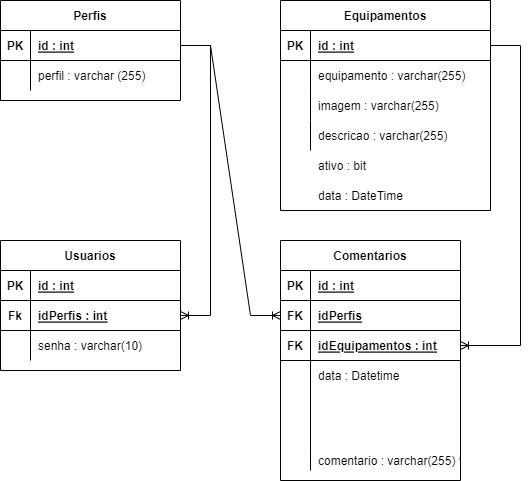

The diagram above was exported from draw.io. Its source (the exported page's mxGraphModel, read from the mxfile embedded in the PNG):
<mxGraphModel dx="1038" dy="579" grid="1" gridSize="10" guides="1" tooltips="1" connect="1" arrows="1" fold="1" page="1" pageScale="1" pageWidth="827" pageHeight="1169" math="0" shadow="0">
  <root>
    <mxCell id="0" />
    <mxCell id="1" parent="0" />
    <mxCell id="YvJuMJFk6nF_jfqenedx-1" value="Comentarios" style="shape=table;startSize=30;container=1;collapsible=1;childLayout=tableLayout;fixedRows=1;rowLines=0;fontStyle=1;align=center;resizeLast=1;" vertex="1" parent="1">
      <mxGeometry x="440" y="400" width="180" height="240" as="geometry" />
    </mxCell>
    <mxCell id="YvJuMJFk6nF_jfqenedx-2" value="" style="shape=tableRow;horizontal=0;startSize=0;swimlaneHead=0;swimlaneBody=0;fillColor=none;collapsible=0;dropTarget=0;points=[[0,0.5],[1,0.5]];portConstraint=eastwest;top=0;left=0;right=0;bottom=1;" vertex="1" parent="YvJuMJFk6nF_jfqenedx-1">
      <mxGeometry y="30" width="180" height="30" as="geometry" />
    </mxCell>
    <mxCell id="YvJuMJFk6nF_jfqenedx-3" value="PK" style="shape=partialRectangle;connectable=0;fillColor=none;top=0;left=0;bottom=0;right=0;fontStyle=1;overflow=hidden;" vertex="1" parent="YvJuMJFk6nF_jfqenedx-2">
      <mxGeometry width="30" height="30" as="geometry">
        <mxRectangle width="30" height="30" as="alternateBounds" />
      </mxGeometry>
    </mxCell>
    <mxCell id="YvJuMJFk6nF_jfqenedx-4" value="id : int" style="shape=partialRectangle;connectable=0;fillColor=none;top=0;left=0;bottom=0;right=0;align=left;spacingLeft=6;fontStyle=5;overflow=hidden;" vertex="1" parent="YvJuMJFk6nF_jfqenedx-2">
      <mxGeometry x="30" width="150" height="30" as="geometry">
        <mxRectangle width="150" height="30" as="alternateBounds" />
      </mxGeometry>
    </mxCell>
    <mxCell id="YvJuMJFk6nF_jfqenedx-8" value="" style="shape=tableRow;horizontal=0;startSize=0;swimlaneHead=0;swimlaneBody=0;fillColor=none;collapsible=0;dropTarget=0;points=[[0,0.5],[1,0.5]];portConstraint=eastwest;top=0;left=0;right=0;bottom=0;" vertex="1" parent="YvJuMJFk6nF_jfqenedx-1">
      <mxGeometry y="60" width="180" height="150" as="geometry" />
    </mxCell>
    <mxCell id="YvJuMJFk6nF_jfqenedx-9" value="" style="shape=partialRectangle;connectable=0;fillColor=none;top=0;left=0;bottom=0;right=0;editable=1;overflow=hidden;" vertex="1" parent="YvJuMJFk6nF_jfqenedx-8">
      <mxGeometry width="30" height="150" as="geometry">
        <mxRectangle width="30" height="150" as="alternateBounds" />
      </mxGeometry>
    </mxCell>
    <mxCell id="YvJuMJFk6nF_jfqenedx-10" value="data : Datetime" style="shape=partialRectangle;connectable=0;fillColor=none;top=0;left=0;bottom=0;right=0;align=left;spacingLeft=6;overflow=hidden;" vertex="1" parent="YvJuMJFk6nF_jfqenedx-8">
      <mxGeometry x="30" width="150" height="150" as="geometry">
        <mxRectangle width="150" height="150" as="alternateBounds" />
      </mxGeometry>
    </mxCell>
    <mxCell id="YvJuMJFk6nF_jfqenedx-5" value="" style="shape=tableRow;horizontal=0;startSize=0;swimlaneHead=0;swimlaneBody=0;fillColor=none;collapsible=0;dropTarget=0;points=[[0,0.5],[1,0.5]];portConstraint=eastwest;top=0;left=0;right=0;bottom=0;" vertex="1" parent="YvJuMJFk6nF_jfqenedx-1">
      <mxGeometry y="210" width="180" height="20" as="geometry" />
    </mxCell>
    <mxCell id="YvJuMJFk6nF_jfqenedx-6" value="" style="shape=partialRectangle;connectable=0;fillColor=none;top=0;left=0;bottom=0;right=0;editable=1;overflow=hidden;" vertex="1" parent="YvJuMJFk6nF_jfqenedx-5">
      <mxGeometry width="30" height="20" as="geometry">
        <mxRectangle width="30" height="20" as="alternateBounds" />
      </mxGeometry>
    </mxCell>
    <mxCell id="YvJuMJFk6nF_jfqenedx-7" value="comentario : varchar(255) %3CmxGraphModel%3E%3Croot%3E%3CmxCell%20id%3D%220%22%2F%3E%3CmxCell%20id%3D%221%22%20parent%3D%220%22%2F%3E%3CmxCell%20id%3D%222%22%20value%3D%22%22%20style%3D%22shape%3DtableRow%3Bhorizontal%3D0%3BstartSize%3D0%3BswimlaneHead%3D0%3BswimlaneBody%3D0%3BfillColor%3Dnone%3Bcollapsible%3D0%3BdropTarget%3D0%3Bpoints%3D%5B%5B0%2C0.5%5D%2C%5B1%2C0.5%5D%5D%3BportConstraint%3Deastwest%3Btop%3D0%3Bleft%3D0%3Bright%3D0%3Bbottom%3D0%3B%22%20vertex%3D%221%22%20parent%3D%221%22%3E%3CmxGeometry%20x%3D%22440%22%20y%3D%22280%22%20width%3D%22210%22%20height%3D%2230%22%20as%3D%22geometry%22%2F%3E%3C%2FmxCell%3E%3CmxCell%20id%3D%223%22%20value%3D%22%22%20style%3D%22shape%3DpartialRectangle%3Bconnectable%3D0%3BfillColor%3Dnone%3Btop%3D0%3Bleft%3D0%3Bbottom%3D0%3Bright%3D0%3Beditable%3D1%3Boverflow%3Dhidden%3B%22%20vertex%3D%221%22%20parent%3D%222%22%3E%3CmxGeometry%20width%3D%2230%22%20height%3D%2230%22%20as%3D%22geometry%22%3E%3CmxRectangle%20width%3D%2230%22%20height%3D%2230%22%20as%3D%22alternateBounds%22%2F%3E%3C%2FmxGeometry%3E%3C%2FmxCell%3E%3CmxCell%20id%3D%224%22%20value%3D%22descricao%20%3A%20varchar(255)%22%20style%3D%22shape%3DpartialRectangle%3Bconnectable%3D0%3BfillColor%3Dnone%3Btop%3D0%3Bleft%3D0%3Bbottom%3D0%3Bright%3D0%3Balign%3Dleft%3BspacingLeft%3D6%3Boverflow%3Dhidden%3B%22%20vertex%3D%221%22%20parent%3D%222%22%3E%3CmxGeometry%20x%3D%2230%22%20width%3D%22180%22%20height%3D%2230%22%20as%3D%22geometry%22%3E%3CmxRectangle%20width%3D%22180%22%20height%3D%2230%22%20as%3D%22alternateBounds%22%2F%3E%3C%2FmxGeometry%3E%3C%2FmxCell%3E%3C%2Froot%3E%3C%2FmxGraphModel%3E" style="shape=partialRectangle;connectable=0;fillColor=none;top=0;left=0;bottom=0;right=0;align=left;spacingLeft=6;overflow=hidden;" vertex="1" parent="YvJuMJFk6nF_jfqenedx-5">
      <mxGeometry x="30" width="150" height="20" as="geometry">
        <mxRectangle width="150" height="20" as="alternateBounds" />
      </mxGeometry>
    </mxCell>
    <mxCell id="YvJuMJFk6nF_jfqenedx-14" value="Usuarios" style="shape=table;startSize=30;container=1;collapsible=1;childLayout=tableLayout;fixedRows=1;rowLines=0;fontStyle=1;align=center;resizeLast=1;" vertex="1" parent="1">
      <mxGeometry x="160" y="400" width="180" height="130" as="geometry" />
    </mxCell>
    <mxCell id="YvJuMJFk6nF_jfqenedx-15" value="" style="shape=tableRow;horizontal=0;startSize=0;swimlaneHead=0;swimlaneBody=0;fillColor=none;collapsible=0;dropTarget=0;points=[[0,0.5],[1,0.5]];portConstraint=eastwest;top=0;left=0;right=0;bottom=1;" vertex="1" parent="YvJuMJFk6nF_jfqenedx-14">
      <mxGeometry y="30" width="180" height="30" as="geometry" />
    </mxCell>
    <mxCell id="YvJuMJFk6nF_jfqenedx-16" value="PK" style="shape=partialRectangle;connectable=0;fillColor=none;top=0;left=0;bottom=0;right=0;fontStyle=1;overflow=hidden;" vertex="1" parent="YvJuMJFk6nF_jfqenedx-15">
      <mxGeometry width="30" height="30" as="geometry">
        <mxRectangle width="30" height="30" as="alternateBounds" />
      </mxGeometry>
    </mxCell>
    <mxCell id="YvJuMJFk6nF_jfqenedx-17" value="id : int" style="shape=partialRectangle;connectable=0;fillColor=none;top=0;left=0;bottom=0;right=0;align=left;spacingLeft=6;fontStyle=5;overflow=hidden;" vertex="1" parent="YvJuMJFk6nF_jfqenedx-15">
      <mxGeometry x="30" width="150" height="30" as="geometry">
        <mxRectangle width="150" height="30" as="alternateBounds" />
      </mxGeometry>
    </mxCell>
    <mxCell id="YvJuMJFk6nF_jfqenedx-18" value="" style="shape=tableRow;horizontal=0;startSize=0;swimlaneHead=0;swimlaneBody=0;fillColor=none;collapsible=0;dropTarget=0;points=[[0,0.5],[1,0.5]];portConstraint=eastwest;top=0;left=0;right=0;bottom=0;" vertex="1" parent="YvJuMJFk6nF_jfqenedx-14">
      <mxGeometry y="60" width="180" height="30" as="geometry" />
    </mxCell>
    <mxCell id="YvJuMJFk6nF_jfqenedx-19" value="" style="shape=partialRectangle;connectable=0;fillColor=none;top=0;left=0;bottom=0;right=0;editable=1;overflow=hidden;" vertex="1" parent="YvJuMJFk6nF_jfqenedx-18">
      <mxGeometry width="30" height="30" as="geometry">
        <mxRectangle width="30" height="30" as="alternateBounds" />
      </mxGeometry>
    </mxCell>
    <mxCell id="YvJuMJFk6nF_jfqenedx-20" value="" style="shape=partialRectangle;connectable=0;fillColor=none;top=0;left=0;bottom=0;right=0;align=left;spacingLeft=6;overflow=hidden;" vertex="1" parent="YvJuMJFk6nF_jfqenedx-18">
      <mxGeometry x="30" width="150" height="30" as="geometry">
        <mxRectangle width="150" height="30" as="alternateBounds" />
      </mxGeometry>
    </mxCell>
    <mxCell id="YvJuMJFk6nF_jfqenedx-21" value="" style="shape=tableRow;horizontal=0;startSize=0;swimlaneHead=0;swimlaneBody=0;fillColor=none;collapsible=0;dropTarget=0;points=[[0,0.5],[1,0.5]];portConstraint=eastwest;top=0;left=0;right=0;bottom=0;" vertex="1" parent="YvJuMJFk6nF_jfqenedx-14">
      <mxGeometry y="90" width="180" height="30" as="geometry" />
    </mxCell>
    <mxCell id="YvJuMJFk6nF_jfqenedx-22" value="" style="shape=partialRectangle;connectable=0;fillColor=none;top=0;left=0;bottom=0;right=0;editable=1;overflow=hidden;" vertex="1" parent="YvJuMJFk6nF_jfqenedx-21">
      <mxGeometry width="30" height="30" as="geometry">
        <mxRectangle width="30" height="30" as="alternateBounds" />
      </mxGeometry>
    </mxCell>
    <mxCell id="YvJuMJFk6nF_jfqenedx-23" value="senha : varchar(10)" style="shape=partialRectangle;connectable=0;fillColor=none;top=0;left=0;bottom=0;right=0;align=left;spacingLeft=6;overflow=hidden;" vertex="1" parent="YvJuMJFk6nF_jfqenedx-21">
      <mxGeometry x="30" width="150" height="30" as="geometry">
        <mxRectangle width="150" height="30" as="alternateBounds" />
      </mxGeometry>
    </mxCell>
    <mxCell id="YvJuMJFk6nF_jfqenedx-27" value="Perfis" style="shape=table;startSize=30;container=1;collapsible=1;childLayout=tableLayout;fixedRows=1;rowLines=0;fontStyle=1;align=center;resizeLast=1;" vertex="1" parent="1">
      <mxGeometry x="160" y="160" width="180" height="100" as="geometry" />
    </mxCell>
    <mxCell id="YvJuMJFk6nF_jfqenedx-28" value="" style="shape=tableRow;horizontal=0;startSize=0;swimlaneHead=0;swimlaneBody=0;fillColor=none;collapsible=0;dropTarget=0;points=[[0,0.5],[1,0.5]];portConstraint=eastwest;top=0;left=0;right=0;bottom=1;" vertex="1" parent="YvJuMJFk6nF_jfqenedx-27">
      <mxGeometry y="30" width="180" height="30" as="geometry" />
    </mxCell>
    <mxCell id="YvJuMJFk6nF_jfqenedx-29" value="PK" style="shape=partialRectangle;connectable=0;fillColor=none;top=0;left=0;bottom=0;right=0;fontStyle=1;overflow=hidden;" vertex="1" parent="YvJuMJFk6nF_jfqenedx-28">
      <mxGeometry width="30" height="30" as="geometry">
        <mxRectangle width="30" height="30" as="alternateBounds" />
      </mxGeometry>
    </mxCell>
    <mxCell id="YvJuMJFk6nF_jfqenedx-30" value="id : int" style="shape=partialRectangle;connectable=0;fillColor=none;top=0;left=0;bottom=0;right=0;align=left;spacingLeft=6;fontStyle=5;overflow=hidden;" vertex="1" parent="YvJuMJFk6nF_jfqenedx-28">
      <mxGeometry x="30" width="150" height="30" as="geometry">
        <mxRectangle width="150" height="30" as="alternateBounds" />
      </mxGeometry>
    </mxCell>
    <mxCell id="YvJuMJFk6nF_jfqenedx-31" value="" style="shape=tableRow;horizontal=0;startSize=0;swimlaneHead=0;swimlaneBody=0;fillColor=none;collapsible=0;dropTarget=0;points=[[0,0.5],[1,0.5]];portConstraint=eastwest;top=0;left=0;right=0;bottom=0;" vertex="1" parent="YvJuMJFk6nF_jfqenedx-27">
      <mxGeometry y="60" width="180" height="30" as="geometry" />
    </mxCell>
    <mxCell id="YvJuMJFk6nF_jfqenedx-32" value="" style="shape=partialRectangle;connectable=0;fillColor=none;top=0;left=0;bottom=0;right=0;editable=1;overflow=hidden;" vertex="1" parent="YvJuMJFk6nF_jfqenedx-31">
      <mxGeometry width="30" height="30" as="geometry">
        <mxRectangle width="30" height="30" as="alternateBounds" />
      </mxGeometry>
    </mxCell>
    <mxCell id="YvJuMJFk6nF_jfqenedx-33" value="perfil : varchar (255)" style="shape=partialRectangle;connectable=0;fillColor=none;top=0;left=0;bottom=0;right=0;align=left;spacingLeft=6;overflow=hidden;" vertex="1" parent="YvJuMJFk6nF_jfqenedx-31">
      <mxGeometry x="30" width="150" height="30" as="geometry">
        <mxRectangle width="150" height="30" as="alternateBounds" />
      </mxGeometry>
    </mxCell>
    <mxCell id="YvJuMJFk6nF_jfqenedx-40" value="Equipamentos" style="shape=table;startSize=30;container=1;collapsible=1;childLayout=tableLayout;fixedRows=1;rowLines=0;fontStyle=1;align=center;resizeLast=1;" vertex="1" parent="1">
      <mxGeometry x="440" y="160" width="210" height="210" as="geometry" />
    </mxCell>
    <mxCell id="YvJuMJFk6nF_jfqenedx-41" value="" style="shape=tableRow;horizontal=0;startSize=0;swimlaneHead=0;swimlaneBody=0;fillColor=none;collapsible=0;dropTarget=0;points=[[0,0.5],[1,0.5]];portConstraint=eastwest;top=0;left=0;right=0;bottom=1;" vertex="1" parent="YvJuMJFk6nF_jfqenedx-40">
      <mxGeometry y="30" width="210" height="30" as="geometry" />
    </mxCell>
    <mxCell id="YvJuMJFk6nF_jfqenedx-42" value="PK" style="shape=partialRectangle;connectable=0;fillColor=none;top=0;left=0;bottom=0;right=0;fontStyle=1;overflow=hidden;" vertex="1" parent="YvJuMJFk6nF_jfqenedx-41">
      <mxGeometry width="30" height="30" as="geometry">
        <mxRectangle width="30" height="30" as="alternateBounds" />
      </mxGeometry>
    </mxCell>
    <mxCell id="YvJuMJFk6nF_jfqenedx-43" value="id : int" style="shape=partialRectangle;connectable=0;fillColor=none;top=0;left=0;bottom=0;right=0;align=left;spacingLeft=6;fontStyle=5;overflow=hidden;" vertex="1" parent="YvJuMJFk6nF_jfqenedx-41">
      <mxGeometry x="30" width="180" height="30" as="geometry">
        <mxRectangle width="180" height="30" as="alternateBounds" />
      </mxGeometry>
    </mxCell>
    <mxCell id="YvJuMJFk6nF_jfqenedx-44" value="" style="shape=tableRow;horizontal=0;startSize=0;swimlaneHead=0;swimlaneBody=0;fillColor=none;collapsible=0;dropTarget=0;points=[[0,0.5],[1,0.5]];portConstraint=eastwest;top=0;left=0;right=0;bottom=0;" vertex="1" parent="YvJuMJFk6nF_jfqenedx-40">
      <mxGeometry y="60" width="210" height="30" as="geometry" />
    </mxCell>
    <mxCell id="YvJuMJFk6nF_jfqenedx-45" value="" style="shape=partialRectangle;connectable=0;fillColor=none;top=0;left=0;bottom=0;right=0;editable=1;overflow=hidden;" vertex="1" parent="YvJuMJFk6nF_jfqenedx-44">
      <mxGeometry width="30" height="30" as="geometry">
        <mxRectangle width="30" height="30" as="alternateBounds" />
      </mxGeometry>
    </mxCell>
    <mxCell id="YvJuMJFk6nF_jfqenedx-46" value="equipamento : varchar(255)" style="shape=partialRectangle;connectable=0;fillColor=none;top=0;left=0;bottom=0;right=0;align=left;spacingLeft=6;overflow=hidden;" vertex="1" parent="YvJuMJFk6nF_jfqenedx-44">
      <mxGeometry x="30" width="180" height="30" as="geometry">
        <mxRectangle width="180" height="30" as="alternateBounds" />
      </mxGeometry>
    </mxCell>
    <mxCell id="YvJuMJFk6nF_jfqenedx-47" value="" style="shape=tableRow;horizontal=0;startSize=0;swimlaneHead=0;swimlaneBody=0;fillColor=none;collapsible=0;dropTarget=0;points=[[0,0.5],[1,0.5]];portConstraint=eastwest;top=0;left=0;right=0;bottom=0;" vertex="1" parent="YvJuMJFk6nF_jfqenedx-40">
      <mxGeometry y="90" width="210" height="30" as="geometry" />
    </mxCell>
    <mxCell id="YvJuMJFk6nF_jfqenedx-48" value="" style="shape=partialRectangle;connectable=0;fillColor=none;top=0;left=0;bottom=0;right=0;editable=1;overflow=hidden;" vertex="1" parent="YvJuMJFk6nF_jfqenedx-47">
      <mxGeometry width="30" height="30" as="geometry">
        <mxRectangle width="30" height="30" as="alternateBounds" />
      </mxGeometry>
    </mxCell>
    <mxCell id="YvJuMJFk6nF_jfqenedx-49" value="imagem : varchar(255)" style="shape=partialRectangle;connectable=0;fillColor=none;top=0;left=0;bottom=0;right=0;align=left;spacingLeft=6;overflow=hidden;" vertex="1" parent="YvJuMJFk6nF_jfqenedx-47">
      <mxGeometry x="30" width="180" height="30" as="geometry">
        <mxRectangle width="180" height="30" as="alternateBounds" />
      </mxGeometry>
    </mxCell>
    <mxCell id="YvJuMJFk6nF_jfqenedx-50" value="" style="shape=tableRow;horizontal=0;startSize=0;swimlaneHead=0;swimlaneBody=0;fillColor=none;collapsible=0;dropTarget=0;points=[[0,0.5],[1,0.5]];portConstraint=eastwest;top=0;left=0;right=0;bottom=0;" vertex="1" parent="YvJuMJFk6nF_jfqenedx-40">
      <mxGeometry y="120" width="210" height="30" as="geometry" />
    </mxCell>
    <mxCell id="YvJuMJFk6nF_jfqenedx-51" value="" style="shape=partialRectangle;connectable=0;fillColor=none;top=0;left=0;bottom=0;right=0;editable=1;overflow=hidden;" vertex="1" parent="YvJuMJFk6nF_jfqenedx-50">
      <mxGeometry width="30" height="30" as="geometry">
        <mxRectangle width="30" height="30" as="alternateBounds" />
      </mxGeometry>
    </mxCell>
    <mxCell id="YvJuMJFk6nF_jfqenedx-52" value="descricao : varchar(255)" style="shape=partialRectangle;connectable=0;fillColor=none;top=0;left=0;bottom=0;right=0;align=left;spacingLeft=6;overflow=hidden;" vertex="1" parent="YvJuMJFk6nF_jfqenedx-50">
      <mxGeometry x="30" width="180" height="30" as="geometry">
        <mxRectangle width="180" height="30" as="alternateBounds" />
      </mxGeometry>
    </mxCell>
    <mxCell id="YvJuMJFk6nF_jfqenedx-53" value="" style="shape=tableRow;horizontal=0;startSize=0;swimlaneHead=0;swimlaneBody=0;fillColor=none;collapsible=0;dropTarget=0;points=[[0,0.5],[1,0.5]];portConstraint=eastwest;top=0;left=0;right=0;bottom=1;" vertex="1" parent="1">
      <mxGeometry x="160" y="460" width="180" height="30" as="geometry" />
    </mxCell>
    <mxCell id="YvJuMJFk6nF_jfqenedx-54" value="Fk" style="shape=partialRectangle;connectable=0;fillColor=none;top=0;left=0;bottom=0;right=0;fontStyle=1;overflow=hidden;" vertex="1" parent="YvJuMJFk6nF_jfqenedx-53">
      <mxGeometry width="30" height="30" as="geometry">
        <mxRectangle width="30" height="30" as="alternateBounds" />
      </mxGeometry>
    </mxCell>
    <mxCell id="YvJuMJFk6nF_jfqenedx-55" value="idPerfis : int" style="shape=partialRectangle;connectable=0;fillColor=none;top=0;left=0;bottom=0;right=0;align=left;spacingLeft=6;fontStyle=5;overflow=hidden;" vertex="1" parent="YvJuMJFk6nF_jfqenedx-53">
      <mxGeometry x="30" width="150" height="30" as="geometry">
        <mxRectangle width="150" height="30" as="alternateBounds" />
      </mxGeometry>
    </mxCell>
    <mxCell id="YvJuMJFk6nF_jfqenedx-56" value="" style="shape=tableRow;horizontal=0;startSize=0;swimlaneHead=0;swimlaneBody=0;fillColor=none;collapsible=0;dropTarget=0;points=[[0,0.5],[1,0.5]];portConstraint=eastwest;top=0;left=0;right=0;bottom=0;" vertex="1" parent="1">
      <mxGeometry x="440" y="310" width="210" height="30" as="geometry" />
    </mxCell>
    <mxCell id="YvJuMJFk6nF_jfqenedx-57" value="" style="shape=partialRectangle;connectable=0;fillColor=none;top=0;left=0;bottom=0;right=0;editable=1;overflow=hidden;" vertex="1" parent="YvJuMJFk6nF_jfqenedx-56">
      <mxGeometry width="30" height="30" as="geometry">
        <mxRectangle width="30" height="30" as="alternateBounds" />
      </mxGeometry>
    </mxCell>
    <mxCell id="YvJuMJFk6nF_jfqenedx-58" value="ativo : bit" style="shape=partialRectangle;connectable=0;fillColor=none;top=0;left=0;bottom=0;right=0;align=left;spacingLeft=6;overflow=hidden;" vertex="1" parent="YvJuMJFk6nF_jfqenedx-56">
      <mxGeometry x="30" width="180" height="30" as="geometry">
        <mxRectangle width="180" height="30" as="alternateBounds" />
      </mxGeometry>
    </mxCell>
    <mxCell id="YvJuMJFk6nF_jfqenedx-59" value="" style="shape=tableRow;horizontal=0;startSize=0;swimlaneHead=0;swimlaneBody=0;fillColor=none;collapsible=0;dropTarget=0;points=[[0,0.5],[1,0.5]];portConstraint=eastwest;top=0;left=0;right=0;bottom=0;" vertex="1" parent="1">
      <mxGeometry x="440" y="340" width="210" height="30" as="geometry" />
    </mxCell>
    <mxCell id="YvJuMJFk6nF_jfqenedx-60" value="" style="shape=partialRectangle;connectable=0;fillColor=none;top=0;left=0;bottom=0;right=0;editable=1;overflow=hidden;" vertex="1" parent="YvJuMJFk6nF_jfqenedx-59">
      <mxGeometry width="30" height="30" as="geometry">
        <mxRectangle width="30" height="30" as="alternateBounds" />
      </mxGeometry>
    </mxCell>
    <mxCell id="YvJuMJFk6nF_jfqenedx-61" value="data : DateTime" style="shape=partialRectangle;connectable=0;fillColor=none;top=0;left=0;bottom=0;right=0;align=left;spacingLeft=6;overflow=hidden;" vertex="1" parent="YvJuMJFk6nF_jfqenedx-59">
      <mxGeometry x="30" width="180" height="30" as="geometry">
        <mxRectangle width="180" height="30" as="alternateBounds" />
      </mxGeometry>
    </mxCell>
    <mxCell id="YvJuMJFk6nF_jfqenedx-62" value="" style="shape=tableRow;horizontal=0;startSize=0;swimlaneHead=0;swimlaneBody=0;fillColor=none;collapsible=0;dropTarget=0;points=[[0,0.5],[1,0.5]];portConstraint=eastwest;top=0;left=0;right=0;bottom=1;" vertex="1" parent="1">
      <mxGeometry x="440" y="490" width="180" height="30" as="geometry" />
    </mxCell>
    <mxCell id="YvJuMJFk6nF_jfqenedx-63" value="FK" style="shape=partialRectangle;connectable=0;fillColor=none;top=0;left=0;bottom=0;right=0;fontStyle=1;overflow=hidden;" vertex="1" parent="YvJuMJFk6nF_jfqenedx-62">
      <mxGeometry width="30" height="30" as="geometry">
        <mxRectangle width="30" height="30" as="alternateBounds" />
      </mxGeometry>
    </mxCell>
    <mxCell id="YvJuMJFk6nF_jfqenedx-64" value="idEquipamentos : int" style="shape=partialRectangle;connectable=0;fillColor=none;top=0;left=0;bottom=0;right=0;align=left;spacingLeft=6;fontStyle=5;overflow=hidden;" vertex="1" parent="YvJuMJFk6nF_jfqenedx-62">
      <mxGeometry x="30" width="150" height="30" as="geometry">
        <mxRectangle width="150" height="30" as="alternateBounds" />
      </mxGeometry>
    </mxCell>
    <mxCell id="YvJuMJFk6nF_jfqenedx-65" value="" style="shape=tableRow;horizontal=0;startSize=0;swimlaneHead=0;swimlaneBody=0;fillColor=none;collapsible=0;dropTarget=0;points=[[0,0.5],[1,0.5]];portConstraint=eastwest;top=0;left=0;right=0;bottom=1;" vertex="1" parent="1">
      <mxGeometry x="440" y="460" width="180" height="30" as="geometry" />
    </mxCell>
    <mxCell id="YvJuMJFk6nF_jfqenedx-66" value="FK" style="shape=partialRectangle;connectable=0;fillColor=none;top=0;left=0;bottom=0;right=0;fontStyle=1;overflow=hidden;" vertex="1" parent="YvJuMJFk6nF_jfqenedx-65">
      <mxGeometry width="30" height="30" as="geometry">
        <mxRectangle width="30" height="30" as="alternateBounds" />
      </mxGeometry>
    </mxCell>
    <mxCell id="YvJuMJFk6nF_jfqenedx-67" value="idPerfis" style="shape=partialRectangle;connectable=0;fillColor=none;top=0;left=0;bottom=0;right=0;align=left;spacingLeft=6;fontStyle=5;overflow=hidden;" vertex="1" parent="YvJuMJFk6nF_jfqenedx-65">
      <mxGeometry x="30" width="150" height="30" as="geometry">
        <mxRectangle width="150" height="30" as="alternateBounds" />
      </mxGeometry>
    </mxCell>
    <mxCell id="YvJuMJFk6nF_jfqenedx-74" value="" style="edgeStyle=entityRelationEdgeStyle;fontSize=12;html=1;endArrow=ERoneToMany;rounded=0;" edge="1" parent="1" source="YvJuMJFk6nF_jfqenedx-28" target="YvJuMJFk6nF_jfqenedx-65">
      <mxGeometry width="100" height="100" relative="1" as="geometry">
        <mxPoint x="480" y="440" as="sourcePoint" />
        <mxPoint x="580" y="340" as="targetPoint" />
      </mxGeometry>
    </mxCell>
    <mxCell id="YvJuMJFk6nF_jfqenedx-75" value="" style="edgeStyle=entityRelationEdgeStyle;fontSize=12;html=1;endArrow=ERoneToMany;rounded=0;" edge="1" parent="1" source="YvJuMJFk6nF_jfqenedx-28" target="YvJuMJFk6nF_jfqenedx-53">
      <mxGeometry width="100" height="100" relative="1" as="geometry">
        <mxPoint x="300" y="300" as="sourcePoint" />
        <mxPoint x="400" y="570" as="targetPoint" />
      </mxGeometry>
    </mxCell>
    <mxCell id="YvJuMJFk6nF_jfqenedx-76" value="" style="edgeStyle=entityRelationEdgeStyle;fontSize=12;html=1;endArrow=ERoneToMany;rounded=0;" edge="1" parent="1" source="YvJuMJFk6nF_jfqenedx-41" target="YvJuMJFk6nF_jfqenedx-62">
      <mxGeometry width="100" height="100" relative="1" as="geometry">
        <mxPoint x="280" y="315" as="sourcePoint" />
        <mxPoint x="380" y="585" as="targetPoint" />
      </mxGeometry>
    </mxCell>
  </root>
</mxGraphModel>